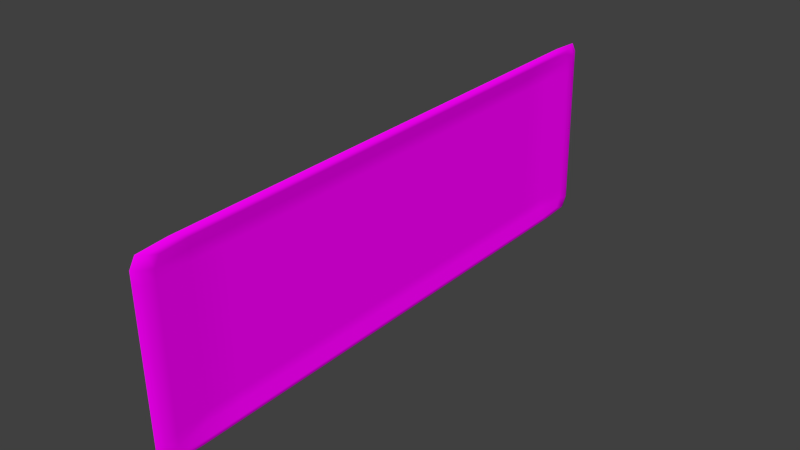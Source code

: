 # Source: Bordje.blend  (saved by Blender 2.75.0; exported with 4.5.12 LTS)
import bpy
from mathutils import Matrix  # noqa: F401  (used for matrix-valued properties, if any)

bpy.ops.wm.read_factory_settings(use_empty=True)
scene = bpy.context.scene
scene.name = 'Scene'

# ---- collections
col_collection_1 = bpy.data.collections.new('Collection 1'); scene.collection.children.link(col_collection_1)

# ---- images (referenced by path relative to the original .blend; pixels are not part of the script)
import os
ASSET_DIR = os.environ.get("B2B_ASSET_DIR", "")  # directory of the original .blend (textures are referenced by path, not embedded)
HERE = os.path.dirname(os.path.abspath(__file__))  # packed textures are extracted next to this script under _unpacked/

def load_image(name, relpath, width, height, colorspace="sRGB"):
    """Load a texture the original file referenced (path relative to the .blend, or extracted next to this script)."""
    p = next((c for c in (os.path.join(HERE, relpath), os.path.join(ASSET_DIR, relpath)) if relpath and os.path.exists(c)), "")
    if p:
        img = bpy.data.images.load(p, check_existing=True)
        img.name = name
    else:  # same state as the original file: an image datablock whose file is absent (Cycles renders it pink)
        img = bpy.data.images.new(name, width, height)
        img.source = "FILE"
        img.filepath = "//" + (relpath or name)
    img.colorspace_settings.name = colorspace
    return img
img_reactor_right_jpg = load_image('Reactor right.jpg', 'Reactor right.jpg', 1024, 1024, 'sRGB')
img_reactor_left_jpg = load_image('Reactor left.jpg', 'Reactor left.jpg', 1024, 1024, 'sRGB')

# ---- materials (node trees are filled in below, after node groups)
mat_reactorrighttexture = bpy.data.materials.new('ReactorRightTexture')
mat_reactorrighttexture.alpha_threshold = 0.0
mat_reactorrighttexture.roughness = 0.5
mat_reactorlefttexture = bpy.data.materials.new('ReactorLeftTexture')
mat_reactorlefttexture.alpha_threshold = 0.0
mat_reactorlefttexture.roughness = 0.5

# ---- material node trees
mat_reactorrighttexture.use_nodes = True; mat_reactorrighttexture.node_tree.nodes.clear()
_N = mat_reactorrighttexture.node_tree.nodes; _L = mat_reactorrighttexture.node_tree.links
n0 = _N.new('ShaderNodeOutputMaterial'); n0.name = 'Material Output'; n0.location = (300, 300)
n1 = _N.new('ShaderNodeBsdfDiffuse'); n1.name = 'Diffuse BSDF'; n1.location = (10, 300)
n2 = _N.new('ShaderNodeTexImage'); n2.name = 'Image Texture'; n2.location = (-180, 300)
n2.width = 140
n2.image = img_reactor_right_jpg
_L.new(n1.outputs[0], n0.inputs[0])
_L.new(n2.outputs[0], n1.inputs[0])
n0.is_active_output = True
mat_reactorlefttexture.use_nodes = True; mat_reactorlefttexture.node_tree.nodes.clear()
_N = mat_reactorlefttexture.node_tree.nodes; _L = mat_reactorlefttexture.node_tree.links
n0 = _N.new('ShaderNodeOutputMaterial'); n0.name = 'Material Output'; n0.location = (300, 300)
n1 = _N.new('ShaderNodeBsdfDiffuse'); n1.name = 'Diffuse BSDF'; n1.location = (10, 300)
n2 = _N.new('ShaderNodeTexImage'); n2.name = 'Image Texture'; n2.location = (-180, 300)
n2.width = 140
n2.image = img_reactor_left_jpg
_L.new(n1.outputs[0], n0.inputs[0])
_L.new(n2.outputs[0], n1.inputs[0])
n0.is_active_output = True

# ---- world
world_world = bpy.data.worlds.new('World'); scene.world = world_world
world_world.color = (0.05088, 0.05088, 0.05088)
world_world.use_sun_shadow = False
world_world.sun_shadow_jitter_overblur = 0.0
world_world.cycles.sampling_method = 'MANUAL'
world_world.cycles.sample_map_resolution = 256

# ---- meshes
me_plane = bpy.data.meshes.new('Plane')
me_plane.from_pydata([(0.0, 0.0, 0.0), (0.0, -0.125, 0.0), (0.0, -0.25, 0.0), (0.0, -0.375, 0.0), (0.0, -0.5, 0.0), (0.0, -0.625, 0.0), (0.0, -0.75, 0.0), (0.0, -0.875, 0.0), (0.125, 0.0, 0.0), (0.25, 0.0, 0.0), (0.375, 0.0, 0.0), (0.5, 0.0, 0.0), (0.625, 0.0, 0.0), (0.75, 0.0, 0.0), (0.875, 0.0, 0.0), (0.0, 0.125, 0.0), (0.0, 0.25, 0.0), (0.0, 0.375, 0.0), (0.0, 0.5, 0.0), (0.0, 0.625, 0.0), (0.0, 0.75, 0.0), (0.0, 0.875, 0.0), (-0.125, 0.0, 0.0), (-0.25, 0.0, 0.0), (-0.375, 0.0, 0.0), (-0.5, 0.0, 0.0), (-0.625, 0.0, 0.0), (-0.75, 0.0, 0.0), (-0.875, 0.0, 0.0), (-0.125, -0.125, 0.0), (-0.125, -0.25, 0.0), (-0.125, -0.375, 0.0), (-0.125, -0.5, 0.0), (-0.125, -0.625, 0.0), (-0.125, -0.75, 0.0), (-0.125, -0.875, 0.0), (-0.25, -0.125, 0.0), (-0.25, -0.25, 0.0), (-0.25, -0.375, 0.0), (-0.25, -0.5, 0.0), (-0.25, -0.625, 0.0), (-0.25, -0.75, 0.0), (-0.25, -0.875, 0.0), (-0.375, -0.125, 0.0), (-0.375, -0.25, 0.0), (-0.375, -0.375, 0.0), (-0.375, -0.5, 0.0), (-0.375, -0.625, 0.0), (-0.375, -0.75, 0.0), (-0.375, -0.875, 0.0), (-0.5, -0.125, 0.0), (-0.5, -0.25, 0.0), (-0.5, -0.375, 0.0), (-0.5, -0.5, 0.0), (-0.5, -0.625, 0.0), (-0.5, -0.75, 0.0), (-0.5, -0.875, 0.0), (-0.625, -0.125, 0.0), (-0.625, -0.25, 0.0), (-0.625, -0.375, 0.0), (-0.625, -0.5, 0.0), (-0.625, -0.625, 0.0), (-0.625, -0.75, 0.0), (-0.625, -0.875, 0.0), (-0.75, -0.125, 0.0), (-0.75, -0.25, 0.0), (-0.75, -0.375, 0.0), (-0.75, -0.5, 0.0), (-0.75, -0.625, 0.0), (-0.75, -0.75, 0.0), (-0.75, -0.875, 0.0), (-0.875, -0.125, 0.0), (-0.875, -0.25, 0.0), (-0.875, -0.375, 0.0), (-0.875, -0.5, 0.0), (-0.875, -0.625, 0.0), (-0.875, -0.75, 0.0), (-0.875, -0.875, 0.0), (0.125, -0.125, 0.0), (0.25, -0.125, 0.0), (0.375, -0.125, 0.0), (0.5, -0.125, 0.0), (0.625, -0.125, 0.0), (0.75, -0.125, 0.0), (0.875, -0.125, 0.0), (0.125, -0.25, 0.0), (0.25, -0.25, 0.0), (0.375, -0.25, 0.0), (0.5, -0.25, 0.0), (0.625, -0.25, 0.0), (0.75, -0.25, 0.0), (0.875, -0.25, 0.0), (0.125, -0.375, 0.0), (0.25, -0.375, 0.0), (0.375, -0.375, 0.0), (0.5, -0.375, 0.0), (0.625, -0.375, 0.0), (0.75, -0.375, 0.0), (0.875, -0.375, 0.0), (0.125, -0.5, 0.0), (0.25, -0.5, 0.0), (0.375, -0.5, 0.0), (0.5, -0.5, 0.0), (0.625, -0.5, 0.0), (0.75, -0.5, 0.0), (0.875, -0.5, 0.0), (0.125, -0.625, 0.0), (0.25, -0.625, 0.0), (0.375, -0.625, 0.0), (0.5, -0.625, 0.0), (0.625, -0.625, 0.0), (0.75, -0.625, 0.0), (0.875, -0.625, 0.0), (0.125, -0.75, 0.0), (0.25, -0.75, 0.0), (0.375, -0.75, 0.0), (0.5, -0.75, 0.0), (0.625, -0.75, 0.0), (0.75, -0.75, 0.0), (0.875, -0.75, 0.0), (0.125, -0.875, 0.0), (0.25, -0.875, 0.0), (0.375, -0.875, 0.0), (0.5, -0.875, 0.0), (0.625, -0.875, 0.0), (0.75, -0.875, 0.0), (0.875, -0.875, 0.0), (0.125, 0.125, 0.0), (0.125, 0.25, 0.0), (0.125, 0.375, 0.0), (0.125, 0.5, 0.0), (0.125, 0.625, 0.0), (0.125, 0.75, 0.0), (0.125, 0.875, 0.0), (0.25, 0.125, 0.0), (0.25, 0.25, 0.0), (0.25, 0.375, 0.0), (0.25, 0.5, 0.0), (0.25, 0.625, 0.0), (0.25, 0.75, 0.0), (0.25, 0.875, 0.0), (0.375, 0.125, 0.0), (0.375, 0.25, 0.0), (0.375, 0.375, 0.0), (0.375, 0.5, 0.0), (0.375, 0.625, 0.0), (0.375, 0.75, 0.0), (0.375, 0.875, 0.0), (0.5, 0.125, 0.0), (0.5, 0.25, 0.0), (0.5, 0.375, 0.0), (0.5, 0.5, 0.0), (0.5, 0.625, 0.0), (0.5, 0.75, 0.0), (0.5, 0.875, 0.0), (0.625, 0.125, 0.0), (0.625, 0.25, 0.0), (0.625, 0.375, 0.0), (0.625, 0.5, 0.0), (0.625, 0.625, 0.0), (0.625, 0.75, 0.0), (0.625, 0.875, 0.0), (0.75, 0.125, 0.0), (0.75, 0.25, 0.0), (0.75, 0.375, 0.0), (0.75, 0.5, 0.0), (0.75, 0.625, 0.0), (0.75, 0.75, 0.0), (0.75, 0.875, 0.0), (0.875, 0.125, 0.0), (0.875, 0.25, 0.0), (0.875, 0.375, 0.0), (0.875, 0.5, 0.0), (0.875, 0.625, 0.0), (0.875, 0.75, 0.0), (0.875, 0.875, 0.0), (-0.125, 0.125, 0.0), (-0.25, 0.125, 0.0), (-0.375, 0.125, 0.0), (-0.5, 0.125, 0.0), (-0.625, 0.125, 0.0), (-0.75, 0.125, 0.0), (-0.875, 0.125, 0.0), (-0.125, 0.25, 0.0), (-0.25, 0.25, 0.0), (-0.375, 0.25, 0.0), (-0.5, 0.25, 0.0), (-0.625, 0.25, 0.0), (-0.75, 0.25, 0.0), (-0.875, 0.25, 0.0), (-0.125, 0.375, 0.0), (-0.25, 0.375, 0.0), (-0.375, 0.375, 0.0), (-0.5, 0.375, 0.0), (-0.625, 0.375, 0.0), (-0.75, 0.375, 0.0), (-0.875, 0.375, 0.0), (-0.125, 0.5, 0.0), (-0.25, 0.5, 0.0), (-0.375, 0.5, 0.0), (-0.5, 0.5, 0.0), (-0.625, 0.5, 0.0), (-0.75, 0.5, 0.0), (-0.875, 0.5, 0.0), (-0.125, 0.625, 0.0), (-0.25, 0.625, 0.0), (-0.375, 0.625, 0.0), (-0.5, 0.625, 0.0), (-0.625, 0.625, 0.0), (-0.75, 0.625, 0.0), (-0.875, 0.625, 0.0), (-0.125, 0.75, 0.0), (-0.25, 0.75, 0.0), (-0.375, 0.75, 0.0), (-0.5, 0.75, 0.0), (-0.625, 0.75, 0.0), (-0.75, 0.75, 0.0), (-0.875, 0.75, 0.0), (-0.125, 0.875, 0.0), (-0.25, 0.875, 0.0), (-0.375, 0.875, 0.0), (-0.5, 0.875, 0.0), (-0.625, 0.875, 0.0), (-0.75, 0.875, 0.0), (-0.875, 0.875, 0.0), (-1.0, 0.875, 0.03639), (-1.0, 0.75, 0.03639), (-1.0, 0.625, 0.03639), (-1.0, 0.5, 0.03639), (-1.0, 0.375, 0.03639), (-1.0, 0.25, 0.03639), (-1.0, 0.125, 0.03639), (-1.0, 0.0, 0.03639), (-1.0, -0.125, 0.03639), (-1.0, -0.25, 0.03639), (-1.0, -0.375, 0.03639), (-1.0, -0.5, 0.03639), (-1.0, -0.625, 0.03639), (-1.0, -0.75, 0.03639), (-1.0, -0.875, 0.03639), (-0.875, -1.0, 0.03639), (-0.75, -1.0, 0.03639), (-0.625, -1.0, 0.03639), (-0.5, -1.0, 0.03639), (-0.375, -1.0, 0.03639), (-0.25, -1.0, 0.03639), (-0.125, -1.0, 0.03639), (-1.591e-09, -1.0, 0.03639), (0.125, -1.0, 0.03639), (0.25, -1.0, 0.03639), (0.375, -1.0, 0.03639), (0.5, -1.0, 0.03639), (0.625, -1.0, 0.03639), (0.75, -1.0, 0.03639), (0.875, -1.0, 0.03639), (1.0, -0.875, 0.03639), (1.0, -0.75, 0.03639), (1.0, -0.625, 0.03639), (1.0, -0.5, 0.03639), (1.0, -0.375, 0.03639), (1.0, -0.25, 0.03639), (1.0, -0.125, 0.03639), (1.0, 0.0, 0.03639), (1.0, 0.125, 0.03639), (1.0, 0.25, 0.03639), (1.0, 0.375, 0.03639), (1.0, 0.5, 0.03639), (1.0, 0.625, 0.03639), (1.0, 0.75, 0.03639), (1.0, 0.875, 0.03639), (0.875, 1.0, 0.03639), (0.75, 1.0, 0.03639), (0.625, 1.0, 0.03639), (0.5, 1.0, 0.03639), (0.375, 1.0, 0.03639), (0.25, 1.0, 0.03639), (0.125, 1.0, 0.03639), (-1.591e-09, 1.0, 0.03639), (-0.125, 1.0, 0.03639), (-0.25, 1.0, 0.03639), (-0.375, 1.0, 0.03639), (-0.5, 1.0, 0.03639), (-0.625, 1.0, 0.03639), (-0.75, 1.0, 0.03639), (-0.875, 1.0, 0.03639), (-0.9797, -0.9797, 0.03639), (0.9797, -0.9797, 0.03639), (-0.9797, 0.9797, 0.03639), (0.9797, 0.9797, 0.03639), (-1.041, 0.9108, 0.03639), (-1.041, 0.7807, 0.03639), (-1.041, 0.6505, 0.03639), (-1.041, 0.5204, 0.03639), (-1.041, 0.3903, 0.03639), (-1.041, 0.2602, 0.03639), (-1.041, 0.1301, 0.03639), (-1.041, 0.0, 0.03639), (-1.041, -0.1301, 0.03639), (-1.041, -0.2602, 0.03639), (-1.041, -0.3903, 0.03639), (-1.041, -0.5204, 0.03639), (-1.041, -0.6505, 0.03639), (-1.041, -0.7807, 0.03639), (-1.041, -0.9108, 0.03639), (-0.9108, -1.041, 0.03639), (-0.7807, -1.041, 0.03639), (-0.6505, -1.041, 0.03639), (-0.5204, -1.041, 0.03639), (-0.3903, -1.041, 0.03639), (-0.2602, -1.041, 0.03639), (-0.1301, -1.041, 0.03639), (-1.656e-09, -1.041, 0.03639), (0.1301, -1.041, 0.03639), (0.2602, -1.041, 0.03639), (0.3903, -1.041, 0.03639), (0.5204, -1.041, 0.03639), (0.6505, -1.041, 0.03639), (0.7807, -1.041, 0.03639), (0.9108, -1.041, 0.03639), (1.041, -0.9108, 0.03639), (1.041, -0.7807, 0.03639), (1.041, -0.6505, 0.03639), (1.041, -0.5204, 0.03639), (1.041, -0.3903, 0.03639), (1.041, -0.2602, 0.03639), (1.041, -0.1301, 0.03639), (1.041, 0.0, 0.03639), (1.041, 0.1301, 0.03639), (1.041, 0.2602, 0.03639), (1.041, 0.3903, 0.03639), (1.041, 0.5204, 0.03639), (1.041, 0.6505, 0.03639), (1.041, 0.7807, 0.03639), (1.041, 0.9108, 0.03639), (0.9108, 1.041, 0.03639), (0.7807, 1.041, 0.03639), (0.6505, 1.041, 0.03639), (0.5204, 1.041, 0.03639), (0.3903, 1.041, 0.03639), (0.2602, 1.041, 0.03639), (0.1301, 1.041, 0.03639), (-1.656e-09, 1.041, 0.03639), (-0.1301, 1.041, 0.03639), (-0.2602, 1.041, 0.03639), (-0.3903, 1.041, 0.03639), (-0.5204, 1.041, 0.03639), (-0.6505, 1.041, 0.03639), (-0.7807, 1.041, 0.03639), (-0.9108, 1.041, 0.03639), (-1.02, -1.02, 0.03639), (1.02, -1.02, 0.03639), (-1.02, 1.02, 0.03639), (1.02, 1.02, 0.03639), (-1.07, 0.9364, -0.001152), (-1.07, 0.8027, -0.001152), (-1.07, 0.6689, -0.001152), (-1.07, 0.5351, -0.001152), (-1.07, 0.4013, -0.001152), (-1.07, 0.2676, -0.001152), (-1.07, 0.1338, -0.001152), (-1.07, 1.05e-10, -0.001152), (-1.07, -0.1338, -0.001152), (-1.07, -0.2676, -0.001152), (-1.07, -0.4013, -0.001152), (-1.07, -0.5351, -0.001152), (-1.07, -0.6689, -0.001152), (-1.07, -0.8027, -0.001152), (-1.07, -0.9364, -0.001152), (-0.9364, -1.07, -0.001152), (-0.8027, -1.07, -0.001152), (-0.6689, -1.07, -0.001152), (-0.5351, -1.07, -0.001152), (-0.4013, -1.07, -0.001152), (-0.2676, -1.07, -0.001152), (-0.1338, -1.07, -0.001152), (-6.389e-10, -1.07, -0.001152), (0.1338, -1.07, -0.001152), (0.2676, -1.07, -0.001152), (0.4013, -1.07, -0.001152), (0.5351, -1.07, -0.001152), (0.6689, -1.07, -0.001152), (0.8027, -1.07, -0.001152), (0.9364, -1.07, -0.001152), (1.07, -0.9364, -0.001152), (1.07, -0.8027, -0.001152), (1.07, -0.6689, -0.001152), (1.07, -0.5351, -0.001152), (1.07, -0.4013, -0.001152), (1.07, -0.2676, -0.001152), (1.07, -0.1338, -0.001152), (1.07, 1.05e-10, -0.001152), (1.07, 0.1338, -0.001152), (1.07, 0.2676, -0.001152), (1.07, 0.4013, -0.001152), (1.07, 0.5351, -0.001152), (1.07, 0.6689, -0.001152), (1.07, 0.8027, -0.001152), (1.07, 0.9364, -0.001152), (0.9364, 1.07, -0.001152), (0.8027, 1.07, -0.001152), (0.6689, 1.07, -0.001152), (0.5351, 1.07, -0.001152), (0.4013, 1.07, -0.001152), (0.2676, 1.07, -0.001152), (0.1338, 1.07, -0.001152), (-6.389e-10, 1.07, -0.001152), (-0.1338, 1.07, -0.001152), (-0.2676, 1.07, -0.001152), (-0.4013, 1.07, -0.001152), (-0.5351, 1.07, -0.001152), (-0.6689, 1.07, -0.001152), (-0.8027, 1.07, -0.001152), (-0.9364, 1.07, -0.001152), (-1.048, -1.048, -0.001152), (1.048, -1.048, -0.001152), (-1.048, 1.048, -0.001152), (1.048, 1.048, -0.001152)], [], [(0, 22, 29, 1), (1, 29, 30, 2), (2, 30, 31, 3), (3, 31, 32, 4), (4, 32, 33, 5), (5, 33, 34, 6), (6, 34, 35, 7), (7, 35, 246, 247), (22, 23, 36, 29), (29, 36, 37, 30), (30, 37, 38, 31), (31, 38, 39, 32), (32, 39, 40, 33), (33, 40, 41, 34), (34, 41, 42, 35), (35, 42, 245, 246), (23, 24, 43, 36), (36, 43, 44, 37), (37, 44, 45, 38), (38, 45, 46, 39), (39, 46, 47, 40), (40, 47, 48, 41), (41, 48, 49, 42), (42, 49, 244, 245), (24, 25, 50, 43), (43, 50, 51, 44), (44, 51, 52, 45), (45, 52, 53, 46), (46, 53, 54, 47), (47, 54, 55, 48), (48, 55, 56, 49), (49, 56, 243, 244), (25, 26, 57, 50), (50, 57, 58, 51), (51, 58, 59, 52), (52, 59, 60, 53), (53, 60, 61, 54), (54, 61, 62, 55), (55, 62, 63, 56), (56, 63, 242, 243), (26, 27, 64, 57), (57, 64, 65, 58), (58, 65, 66, 59), (59, 66, 67, 60), (60, 67, 68, 61), (61, 68, 69, 62), (62, 69, 70, 63), (63, 70, 241, 242), (27, 28, 71, 64), (64, 71, 72, 65), (65, 72, 73, 66), (66, 73, 74, 67), (67, 74, 75, 68), (68, 75, 76, 69), (69, 76, 77, 70), (70, 77, 240, 241), (28, 232, 233, 71), (71, 233, 234, 72), (72, 234, 235, 73), (73, 235, 236, 74), (74, 236, 237, 75), (75, 237, 238, 76), (76, 238, 239, 77), (77, 239, 285, 240), (0, 1, 78, 8), (8, 78, 79, 9), (9, 79, 80, 10), (10, 80, 81, 11), (11, 81, 82, 12), (12, 82, 83, 13), (13, 83, 84, 14), (14, 84, 261, 262), (1, 2, 85, 78), (78, 85, 86, 79), (79, 86, 87, 80), (80, 87, 88, 81), (81, 88, 89, 82), (82, 89, 90, 83), (83, 90, 91, 84), (84, 91, 260, 261), (2, 3, 92, 85), (85, 92, 93, 86), (86, 93, 94, 87), (87, 94, 95, 88), (88, 95, 96, 89), (89, 96, 97, 90), (90, 97, 98, 91), (91, 98, 259, 260), (3, 4, 99, 92), (92, 99, 100, 93), (93, 100, 101, 94), (94, 101, 102, 95), (95, 102, 103, 96), (96, 103, 104, 97), (97, 104, 105, 98), (98, 105, 258, 259), (4, 5, 106, 99), (99, 106, 107, 100), (100, 107, 108, 101), (101, 108, 109, 102), (102, 109, 110, 103), (103, 110, 111, 104), (104, 111, 112, 105), (105, 112, 257, 258), (5, 6, 113, 106), (106, 113, 114, 107), (107, 114, 115, 108), (108, 115, 116, 109), (109, 116, 117, 110), (110, 117, 118, 111), (111, 118, 119, 112), (112, 119, 256, 257), (6, 7, 120, 113), (113, 120, 121, 114), (114, 121, 122, 115), (115, 122, 123, 116), (116, 123, 124, 117), (117, 124, 125, 118), (118, 125, 126, 119), (119, 126, 255, 256), (7, 247, 248, 120), (120, 248, 249, 121), (121, 249, 250, 122), (122, 250, 251, 123), (123, 251, 252, 124), (124, 252, 253, 125), (125, 253, 254, 126), (126, 254, 286, 255), (0, 8, 127, 15), (15, 127, 128, 16), (16, 128, 129, 17), (17, 129, 130, 18), (18, 130, 131, 19), (19, 131, 132, 20), (20, 132, 133, 21), (21, 133, 276, 277), (8, 9, 134, 127), (127, 134, 135, 128), (128, 135, 136, 129), (129, 136, 137, 130), (130, 137, 138, 131), (131, 138, 139, 132), (132, 139, 140, 133), (133, 140, 275, 276), (9, 10, 141, 134), (134, 141, 142, 135), (135, 142, 143, 136), (136, 143, 144, 137), (137, 144, 145, 138), (138, 145, 146, 139), (139, 146, 147, 140), (140, 147, 274, 275), (10, 11, 148, 141), (141, 148, 149, 142), (142, 149, 150, 143), (143, 150, 151, 144), (144, 151, 152, 145), (145, 152, 153, 146), (146, 153, 154, 147), (147, 154, 273, 274), (11, 12, 155, 148), (148, 155, 156, 149), (149, 156, 157, 150), (150, 157, 158, 151), (151, 158, 159, 152), (152, 159, 160, 153), (153, 160, 161, 154), (154, 161, 272, 273), (12, 13, 162, 155), (155, 162, 163, 156), (156, 163, 164, 157), (157, 164, 165, 158), (158, 165, 166, 159), (159, 166, 167, 160), (160, 167, 168, 161), (161, 168, 271, 272), (13, 14, 169, 162), (162, 169, 170, 163), (163, 170, 171, 164), (164, 171, 172, 165), (165, 172, 173, 166), (166, 173, 174, 167), (167, 174, 175, 168), (168, 175, 270, 271), (14, 262, 263, 169), (169, 263, 264, 170), (170, 264, 265, 171), (171, 265, 266, 172), (172, 266, 267, 173), (173, 267, 268, 174), (174, 268, 269, 175), (175, 269, 288, 270), (0, 15, 176, 22), (22, 176, 177, 23), (23, 177, 178, 24), (24, 178, 179, 25), (25, 179, 180, 26), (26, 180, 181, 27), (27, 181, 182, 28), (28, 182, 231, 232), (15, 16, 183, 176), (176, 183, 184, 177), (177, 184, 185, 178), (178, 185, 186, 179), (179, 186, 187, 180), (180, 187, 188, 181), (181, 188, 189, 182), (182, 189, 230, 231), (16, 17, 190, 183), (183, 190, 191, 184), (184, 191, 192, 185), (185, 192, 193, 186), (186, 193, 194, 187), (187, 194, 195, 188), (188, 195, 196, 189), (189, 196, 229, 230), (17, 18, 197, 190), (190, 197, 198, 191), (191, 198, 199, 192), (192, 199, 200, 193), (193, 200, 201, 194), (194, 201, 202, 195), (195, 202, 203, 196), (196, 203, 228, 229), (18, 19, 204, 197), (197, 204, 205, 198), (198, 205, 206, 199), (199, 206, 207, 200), (200, 207, 208, 201), (201, 208, 209, 202), (202, 209, 210, 203), (203, 210, 227, 228), (19, 20, 211, 204), (204, 211, 212, 205), (205, 212, 213, 206), (206, 213, 214, 207), (207, 214, 215, 208), (208, 215, 216, 209), (209, 216, 217, 210), (210, 217, 226, 227), (20, 21, 218, 211), (211, 218, 219, 212), (212, 219, 220, 213), (213, 220, 221, 214), (214, 221, 222, 215), (215, 222, 223, 216), (216, 223, 224, 217), (217, 224, 225, 226), (21, 277, 278, 218), (218, 278, 279, 219), (219, 279, 280, 220), (220, 280, 281, 221), (221, 281, 282, 222), (222, 282, 283, 223), (223, 283, 284, 224), (224, 284, 287, 225), (263, 262, 326, 327), (239, 238, 302, 303), (264, 263, 327, 328), (285, 239, 303, 349), (265, 264, 328, 329), (240, 285, 349, 304), (266, 265, 329, 330), (241, 240, 304, 305), (267, 266, 330, 331), (242, 241, 305, 306), (268, 267, 331, 332), (243, 242, 306, 307), (269, 268, 332, 333), (244, 243, 307, 308), (288, 269, 333, 352), (245, 244, 308, 309), (270, 288, 352, 334), (246, 245, 309, 310), (271, 270, 334, 335), (247, 246, 310, 311), (272, 271, 335, 336), (248, 247, 311, 312), (273, 272, 336, 337), (249, 248, 312, 313), (274, 273, 337, 338), (250, 249, 313, 314), (225, 287, 351, 289), (275, 274, 338, 339), (251, 250, 314, 315), (226, 225, 289, 290), (276, 275, 339, 340), (252, 251, 315, 316), (227, 226, 290, 291), (277, 276, 340, 341), (253, 252, 316, 317), (228, 227, 291, 292), (278, 277, 341, 342), (254, 253, 317, 318), (229, 228, 292, 293), (279, 278, 342, 343), (286, 254, 318, 350), (230, 229, 293, 294), (280, 279, 343, 344), (255, 286, 350, 319), (231, 230, 294, 295), (281, 280, 344, 345), (256, 255, 319, 320), (232, 231, 295, 296), (282, 281, 345, 346), (257, 256, 320, 321), (233, 232, 296, 297), (283, 282, 346, 347), (258, 257, 321, 322), (234, 233, 297, 298), (284, 283, 347, 348), (259, 258, 322, 323), (235, 234, 298, 299), (287, 284, 348, 351), (260, 259, 323, 324), (236, 235, 299, 300), (261, 260, 324, 325), (237, 236, 300, 301), (262, 261, 325, 326), (238, 237, 301, 302), (316, 315, 379, 380), (291, 290, 354, 355), (341, 340, 404, 405), (317, 316, 380, 381), (292, 291, 355, 356), (342, 341, 405, 406), (318, 317, 381, 382), (293, 292, 356, 357), (343, 342, 406, 407), (350, 318, 382, 414), (294, 293, 357, 358), (344, 343, 407, 408), (319, 350, 414, 383), (295, 294, 358, 359), (345, 344, 408, 409), (320, 319, 383, 384), (296, 295, 359, 360), (346, 345, 409, 410), (321, 320, 384, 385), (297, 296, 360, 361), (347, 346, 410, 411), (322, 321, 385, 386), (298, 297, 361, 362), (348, 347, 411, 412), (323, 322, 386, 387), (299, 298, 362, 363), (351, 348, 412, 415), (324, 323, 387, 388), (300, 299, 363, 364), (325, 324, 388, 389), (301, 300, 364, 365), (326, 325, 389, 390), (302, 301, 365, 366), (327, 326, 390, 391), (303, 302, 366, 367), (328, 327, 391, 392), (349, 303, 367, 413), (329, 328, 392, 393), (304, 349, 413, 368), (330, 329, 393, 394), (305, 304, 368, 369), (331, 330, 394, 395), (306, 305, 369, 370), (332, 331, 395, 396), (307, 306, 370, 371), (333, 332, 396, 397), (308, 307, 371, 372), (352, 333, 397, 416), (309, 308, 372, 373), (334, 352, 416, 398), (310, 309, 373, 374), (335, 334, 398, 399), (311, 310, 374, 375), (336, 335, 399, 400), (312, 311, 375, 376), (337, 336, 400, 401), (313, 312, 376, 377), (338, 337, 401, 402), (314, 313, 377, 378), (289, 351, 415, 353), (339, 338, 402, 403), (315, 314, 378, 379), (290, 289, 353, 354), (340, 339, 403, 404)])
me_plane.polygons.foreach_set('use_smooth', [True] * 384)
_uv = me_plane.uv_layers.new(name='UVMap')
_uv.uv.foreach_set('vector', [0.4996, 0.5, 0.4996, 0.5584, 0.4418, 0.5584, 0.4418, 0.5, 0.4418, 0.5, 0.4418, 0.5584, 0.3839, 0.5584, 0.3839, 0.5, 0.3839, 0.5, 0.3839, 0.5584, 0.326, 0.5584, 0.326, 0.5, 0.326, 0.5, 0.326, 0.5584, 0.2681, 0.5584, 0.2681, 0.5, 0.2681, 0.5, 0.2681, 0.5584, 0.2102, 0.5584, 0.2102, 0.5, 0.2102, 0.5, 0.2102, 0.5584, 0.1523, 0.5584, 0.1523, 0.5, 0.1523, 0.5, 0.1523, 0.5584, 0.09446, 0.5584, 0.09446, 0.5, 0.09446, 0.5, 0.09446, 0.5584, 0.0365, 0.5584, 0.0365, 0.5, 0.4996, 0.5584, 0.4996, 0.6168, 0.4418, 0.6168, 0.4418, 0.5584, 0.4418, 0.5584, 0.4418, 0.6168, 0.3839, 0.6168, 0.3839, 0.5584, 0.3839, 0.5584, 0.3839, 0.6168, 0.326, 0.6168, 0.326, 0.5584, 0.326, 0.5584, 0.326, 0.6168, 0.2681, 0.6168, 0.2681, 0.5584, 0.2681, 0.5584, 0.2681, 0.6168, 0.2102, 0.6168, 0.2102, 0.5584, 0.2102, 0.5584, 0.2102, 0.6168, 0.1523, 0.6168, 0.1523, 0.5584, 0.1523, 0.5584, 0.1523, 0.6168, 0.09446, 0.6168, 0.09446, 0.5584, 0.09446, 0.5584, 0.09446, 0.6168, 0.0365, 0.6168, 0.0365, 0.5584, 0.4996, 0.6168, 0.4996, 0.6752, 0.4418, 0.6752, 0.4418, 0.6168, 0.4418, 0.6168, 0.4418, 0.6752, 0.3839, 0.6752, 0.3839, 0.6168, 0.3839, 0.6168, 0.3839, 0.6752, 0.326, 0.6752, 0.326, 0.6168, 0.326, 0.6168, 0.326, 0.6752, 0.2681, 0.6752, 0.2681, 0.6168, 0.2681, 0.6168, 0.2681, 0.6752, 0.2102, 0.6752, 0.2102, 0.6168, 0.2102, 0.6168, 0.2102, 0.6752, 0.1523, 0.6752, 0.1523, 0.6168, 0.1523, 0.6168, 0.1523, 0.6752, 0.09446, 0.6752, 0.09446, 0.6168, 0.09446, 0.6168, 0.09446, 0.6752, 0.0365, 0.6752, 0.0365, 0.6168, 0.4996, 0.6752, 0.4996, 0.7336, 0.4418, 0.7336, 0.4418, 0.6752, 0.4418, 0.6752, 0.4418, 0.7336, 0.3839, 0.7336, 0.3839, 0.6752, 0.3839, 0.6752, 0.3839, 0.7336, 0.326, 0.7336, 0.326, 0.6752, 0.326, 0.6752, 0.326, 0.7336, 0.2681, 0.7336, 0.2681, 0.6752, 0.2681, 0.6752, 0.2681, 0.7336, 0.2102, 0.7336, 0.2102, 0.6752, 0.2102, 0.6752, 0.2102, 0.7336, 0.1523, 0.7336, 0.1523, 0.6752, 0.1523, 0.6752, 0.1523, 0.7336, 0.09446, 0.7336, 0.09446, 0.6752, 0.09446, 0.6752, 0.09446, 0.7336, 0.0365, 0.7336, 0.0365, 0.6752, 0.4996, 0.7336, 0.4996, 0.792, 0.4418, 0.792, 0.4418, 0.7336, 0.4418, 0.7336, 0.4418, 0.792, 0.3839, 0.792, 0.3839, 0.7336, 0.3839, 0.7336, 0.3839, 0.792, 0.326, 0.792, 0.326, 0.7336, 0.326, 0.7336, 0.326, 0.792, 0.2681, 0.792, 0.2681, 0.7336, 0.2681, 0.7336, 0.2681, 0.792, 0.2102, 0.792, 0.2102, 0.7336, 0.2102, 0.7336, 0.2102, 0.792, 0.1523, 0.792, 0.1523, 0.7336, 0.1523, 0.7336, 0.1523, 0.792, 0.09446, 0.792, 0.09446, 0.7336, 0.09446, 0.7336, 0.09446, 0.792, 0.0365, 0.792, 0.0365, 0.7336, 0.4996, 0.792, 0.4996, 0.8504, 0.4418, 0.8504, 0.4418, 0.792, 0.4418, 0.792, 0.4418, 0.8504, 0.3839, 0.8504, 0.3839, 0.792, 0.3839, 0.792, 0.3839, 0.8504, 0.326, 0.8504, 0.326, 0.792, 0.326, 0.792, 0.326, 0.8504, 0.2681, 0.8504, 0.2681, 0.792, 0.2681, 0.792, 0.2681, 0.8504, 0.2102, 0.8504, 0.2102, 0.792, 0.2102, 0.792, 0.2102, 0.8504, 0.1523, 0.8504, 0.1523, 0.792, 0.1523, 0.792, 0.1523, 0.8504, 0.09446, 0.8504, 0.09446, 0.792, 0.09446, 0.792, 0.09446, 0.8504, 0.0365, 0.8504, 0.0365, 0.792, 0.4996, 0.8504, 0.4996, 0.9088, 0.4418, 0.9088, 0.4418, 0.8504, 0.4418, 0.8504, 0.4418, 0.9088, 0.3839, 0.9088, 0.3839, 0.8504, 0.3839, 0.8504, 0.3839, 0.9088, 0.326, 0.9088, 0.326, 0.8504, 0.326, 0.8504, 0.326, 0.9088, 0.2681, 0.9088, 0.2681, 0.8504, 0.2681, 0.8504, 0.2681, 0.9088, 0.2102, 0.9088, 0.2102, 0.8504, 0.2102, 0.8504, 0.2102, 0.9088, 0.1523, 0.9088, 0.1523, 0.8504, 0.1523, 0.8504, 0.1523, 0.9088, 0.09446, 0.9088, 0.09446, 0.8504, 0.09446, 0.8504, 0.09446, 0.9088, 0.0365, 0.9088, 0.0365, 0.8504, 0.4996, 0.9088, 0.4996, 0.9672, 0.4417, 0.9672, 0.4418, 0.9088, 0.4418, 0.9088, 0.4417, 0.9672, 0.3838, 0.9672, 0.3839, 0.9088, 0.3839, 0.9088, 0.3838, 0.9672, 0.3259, 0.9672, 0.326, 0.9088, 0.326, 0.9088, 0.3259, 0.9672, 0.268, 0.9672, 0.2681, 0.9088, 0.2681, 0.9088, 0.268, 0.9672, 0.2101, 0.9672, 0.2102, 0.9088, 0.2102, 0.9088, 0.2101, 0.9672, 0.1523, 0.9672, 0.1523, 0.9088, 0.1523, 0.9088, 0.1523, 0.9672, 0.09438, 0.9672, 0.09446, 0.9088, 0.09446, 0.9088, 0.09438, 0.9672, 0.04589, 0.9577, 0.0365, 0.9088, 0.4996, 0.5, 0.4418, 0.5, 0.4418, 0.4416, 0.4996, 0.4416, 0.4996, 0.4416, 0.4418, 0.4416, 0.4418, 0.3832, 0.4996, 0.3832, 0.4996, 0.3832, 0.4418, 0.3832, 0.4418, 0.3248, 0.4996, 0.3248, 0.4996, 0.3248, 0.4418, 0.3248, 0.4418, 0.2664, 0.4996, 0.2664, 0.4996, 0.2664, 0.4418, 0.2664, 0.4418, 0.208, 0.4996, 0.208, 0.4996, 0.208, 0.4418, 0.208, 0.4418, 0.1496, 0.4996, 0.1496, 0.4996, 0.1496, 0.4418, 0.1496, 0.4418, 0.0912, 0.4996, 0.0912, 0.4996, 0.0912, 0.4418, 0.0912, 0.4417, 0.0328, 0.4996, 0.0328, 0.4418, 0.5, 0.3839, 0.5, 0.3839, 0.4416, 0.4418, 0.4416, 0.4418, 0.4416, 0.3839, 0.4416, 0.3839, 0.3832, 0.4418, 0.3832, 0.4418, 0.3832, 0.3839, 0.3832, 0.3839, 0.3248, 0.4418, 0.3248, 0.4418, 0.3248, 0.3839, 0.3248, 0.3839, 0.2664, 0.4418, 0.2664, 0.4418, 0.2664, 0.3839, 0.2664, 0.3839, 0.208, 0.4418, 0.208, 0.4418, 0.208, 0.3839, 0.208, 0.3839, 0.1496, 0.4418, 0.1496, 0.4418, 0.1496, 0.3839, 0.1496, 0.3839, 0.0912, 0.4418, 0.0912, 0.4418, 0.0912, 0.3839, 0.0912, 0.3838, 0.0328, 0.4417, 0.0328, 0.3839, 0.5, 0.326, 0.5, 0.326, 0.4416, 0.3839, 0.4416, 0.3839, 0.4416, 0.326, 0.4416, 0.326, 0.3832, 0.3839, 0.3832, 0.3839, 0.3832, 0.326, 0.3832, 0.326, 0.3248, 0.3839, 0.3248, 0.3839, 0.3248, 0.326, 0.3248, 0.326, 0.2664, 0.3839, 0.2664, 0.3839, 0.2664, 0.326, 0.2664, 0.326, 0.208, 0.3839, 0.208, 0.3839, 0.208, 0.326, 0.208, 0.326, 0.1496, 0.3839, 0.1496, 0.3839, 0.1496, 0.326, 0.1496, 0.326, 0.0912, 0.3839, 0.0912, 0.3839, 0.0912, 0.326, 0.0912, 0.3259, 0.0328, 0.3838, 0.0328, 0.326, 0.5, 0.2681, 0.5, 0.2681, 0.4416, 0.326, 0.4416, 0.326, 0.4416, 0.2681, 0.4416, 0.2681, 0.3832, 0.326, 0.3832, 0.326, 0.3832, 0.2681, 0.3832, 0.2681, 0.3248, 0.326, 0.3248, 0.326, 0.3248, 0.2681, 0.3248, 0.2681, 0.2664, 0.326, 0.2664, 0.326, 0.2664, 0.2681, 0.2664, 0.2681, 0.208, 0.326, 0.208, 0.326, 0.208, 0.2681, 0.208, 0.2681, 0.1496, 0.326, 0.1496, 0.326, 0.1496, 0.2681, 0.1496, 0.2681, 0.0912, 0.326, 0.0912, 0.326, 0.0912, 0.2681, 0.0912, 0.268, 0.0328, 0.3259, 0.0328, 0.2681, 0.5, 0.2102, 0.5, 0.2102, 0.4416, 0.2681, 0.4416, 0.2681, 0.4416, 0.2102, 0.4416, 0.2102, 0.3832, 0.2681, 0.3832, 0.2681, 0.3832, 0.2102, 0.3832, 0.2102, 0.3248, 0.2681, 0.3248, 0.2681, 0.3248, 0.2102, 0.3248, 0.2102, 0.2664, 0.2681, 0.2664, 0.2681, 0.2664, 0.2102, 0.2664, 0.2102, 0.208, 0.2681, 0.208, 0.2681, 0.208, 0.2102, 0.208, 0.2102, 0.1496, 0.2681, 0.1496, 0.2681, 0.1496, 0.2102, 0.1496, 0.2102, 0.0912, 0.2681, 0.0912, 0.2681, 0.0912, 0.2102, 0.0912, 0.2101, 0.0328, 0.268, 0.0328, 0.2102, 0.5, 0.1523, 0.5, 0.1523, 0.4416, 0.2102, 0.4416, 0.2102, 0.4416, 0.1523, 0.4416, 0.1523, 0.3832, 0.2102, 0.3832, 0.2102, 0.3832, 0.1523, 0.3832, 0.1523, 0.3248, 0.2102, 0.3248, 0.2102, 0.3248, 0.1523, 0.3248, 0.1523, 0.2664, 0.2102, 0.2664, 0.2102, 0.2664, 0.1523, 0.2664, 0.1523, 0.208, 0.2102, 0.208, 0.2102, 0.208, 0.1523, 0.208, 0.1523, 0.1496, 0.2102, 0.1496, 0.2102, 0.1496, 0.1523, 0.1496, 0.1523, 0.0912, 0.2102, 0.0912, 0.2102, 0.0912, 0.1523, 0.0912, 0.1523, 0.0328, 0.2101, 0.0328, 0.1523, 0.5, 0.09446, 0.5, 0.09446, 0.4416, 0.1523, 0.4416, 0.1523, 0.4416, 0.09446, 0.4416, 0.09446, 0.3832, 0.1523, 0.3832, 0.1523, 0.3832, 0.09446, 0.3832, 0.09446, 0.3248, 0.1523, 0.3248, 0.1523, 0.3248, 0.09446, 0.3248, 0.09446, 0.2664, 0.1523, 0.2664, 0.1523, 0.2664, 0.09446, 0.2664, 0.09446, 0.208, 0.1523, 0.208, 0.1523, 0.208, 0.09446, 0.208, 0.09446, 0.1496, 0.1523, 0.1496, 0.1523, 0.1496, 0.09446, 0.1496, 0.09446, 0.0912, 0.1523, 0.0912, 0.1523, 0.0912, 0.09446, 0.0912, 0.09438, 0.0328, 0.1523, 0.0328, 0.09446, 0.5, 0.0365, 0.5, 0.0365, 0.4416, 0.09446, 0.4416, 0.09446, 0.4416, 0.0365, 0.4416, 0.0365, 0.3832, 0.09446, 0.3832, 0.09446, 0.3832, 0.0365, 0.3832, 0.0365, 0.3248, 0.09446, 0.3248, 0.09446, 0.3248, 0.0365, 0.3248, 0.0365, 0.2664, 0.09446, 0.2664, 0.09446, 0.2664, 0.0365, 0.2664, 0.0365, 0.208, 0.09446, 0.208, 0.09446, 0.208, 0.0365, 0.208, 0.0365, 0.1496, 0.09446, 0.1496, 0.09446, 0.1496, 0.0365, 0.1496, 0.0365, 0.0912, 0.09446, 0.0912, 0.09446, 0.0912, 0.0365, 0.0912, 0.04589, 0.04228, 0.09438, 0.0328, 0.4996, 0.5, 0.4996, 0.4416, 0.5575, 0.4416, 0.5575, 0.5, 0.5575, 0.5, 0.5575, 0.4416, 0.6154, 0.4416, 0.6154, 0.5, 0.6154, 0.5, 0.6154, 0.4416, 0.6733, 0.4416, 0.6733, 0.5, 0.6733, 0.5, 0.6733, 0.4416, 0.7312, 0.4416, 0.7312, 0.5, 0.7312, 0.5, 0.7312, 0.4416, 0.7891, 0.4416, 0.7891, 0.5, 0.7891, 0.5, 0.7891, 0.4416, 0.8469, 0.4416, 0.8469, 0.5, 0.8469, 0.5, 0.8469, 0.4416, 0.9048, 0.4416, 0.9048, 0.5, 0.9048, 0.5, 0.9048, 0.4416, 0.9626, 0.4416, 0.9626, 0.5, 0.4996, 0.4416, 0.4996, 0.3832, 0.5575, 0.3832, 0.5575, 0.4416, 0.5575, 0.4416, 0.5575, 0.3832, 0.6154, 0.3832, 0.6154, 0.4416, 0.6154, 0.4416, 0.6154, 0.3832, 0.6733, 0.3832, 0.6733, 0.4416, 0.6733, 0.4416, 0.6733, 0.3832, 0.7312, 0.3832, 0.7312, 0.4416, 0.7312, 0.4416, 0.7312, 0.3832, 0.7891, 0.3832, 0.7891, 0.4416, 0.7891, 0.4416, 0.7891, 0.3832, 0.8469, 0.3832, 0.8469, 0.4416, 0.8469, 0.4416, 0.8469, 0.3832, 0.9048, 0.3832, 0.9048, 0.4416, 0.9048, 0.4416, 0.9048, 0.3832, 0.9626, 0.3832, 0.9626, 0.4416, 0.4996, 0.3832, 0.4996, 0.3248, 0.5575, 0.3248, 0.5575, 0.3832, 0.5575, 0.3832, 0.5575, 0.3248, 0.6154, 0.3248, 0.6154, 0.3832, 0.6154, 0.3832, 0.6154, 0.3248, 0.6733, 0.3248, 0.6733, 0.3832, 0.6733, 0.3832, 0.6733, 0.3248, 0.7312, 0.3248, 0.7312, 0.3832, 0.7312, 0.3832, 0.7312, 0.3248, 0.7891, 0.3248, 0.7891, 0.3832, 0.7891, 0.3832, 0.7891, 0.3248, 0.8469, 0.3248, 0.8469, 0.3832, 0.8469, 0.3832, 0.8469, 0.3248, 0.9048, 0.3248, 0.9048, 0.3832, 0.9048, 0.3832, 0.9048, 0.3248, 0.9626, 0.3248, 0.9626, 0.3832, 0.4996, 0.3248, 0.4996, 0.2664, 0.5575, 0.2664, 0.5575, 0.3248, 0.5575, 0.3248, 0.5575, 0.2664, 0.6154, 0.2664, 0.6154, 0.3248, 0.6154, 0.3248, 0.6154, 0.2664, 0.6733, 0.2664, 0.6733, 0.3248, 0.6733, 0.3248, 0.6733, 0.2664, 0.7312, 0.2664, 0.7312, 0.3248, 0.7312, 0.3248, 0.7312, 0.2664, 0.7891, 0.2664, 0.7891, 0.3248, 0.7891, 0.3248, 0.7891, 0.2664, 0.8469, 0.2664, 0.8469, 0.3248, 0.8469, 0.3248, 0.8469, 0.2664, 0.9048, 0.2664, 0.9048, 0.3248, 0.9048, 0.3248, 0.9048, 0.2664, 0.9626, 0.2664, 0.9626, 0.3248, 0.4996, 0.2664, 0.4996, 0.208, 0.5575, 0.208, 0.5575, 0.2664, 0.5575, 0.2664, 0.5575, 0.208, 0.6154, 0.208, 0.6154, 0.2664, 0.6154, 0.2664, 0.6154, 0.208, 0.6733, 0.208, 0.6733, 0.2664, 0.6733, 0.2664, 0.6733, 0.208, 0.7312, 0.208, 0.7312, 0.2664, 0.7312, 0.2664, 0.7312, 0.208, 0.7891, 0.208, 0.7891, 0.2664, 0.7891, 0.2664, 0.7891, 0.208, 0.8469, 0.208, 0.8469, 0.2664, 0.8469, 0.2664, 0.8469, 0.208, 0.9048, 0.208, 0.9048, 0.2664, 0.9048, 0.2664, 0.9048, 0.208, 0.9626, 0.208, 0.9626, 0.2664, 0.4996, 0.208, 0.4996, 0.1496, 0.5575, 0.1496, 0.5575, 0.208, 0.5575, 0.208, 0.5575, 0.1496, 0.6154, 0.1496, 0.6154, 0.208, 0.6154, 0.208, 0.6154, 0.1496, 0.6733, 0.1496, 0.6733, 0.208, 0.6733, 0.208, 0.6733, 0.1496, 0.7312, 0.1496, 0.7312, 0.208, 0.7312, 0.208, 0.7312, 0.1496, 0.7891, 0.1496, 0.7891, 0.208, 0.7891, 0.208, 0.7891, 0.1496, 0.8469, 0.1496, 0.8469, 0.208, 0.8469, 0.208, 0.8469, 0.1496, 0.9048, 0.1496, 0.9048, 0.208, 0.9048, 0.208, 0.9048, 0.1496, 0.9626, 0.1496, 0.9626, 0.208, 0.4996, 0.1496, 0.4996, 0.0912, 0.5575, 0.0912, 0.5575, 0.1496, 0.5575, 0.1496, 0.5575, 0.0912, 0.6154, 0.0912, 0.6154, 0.1496, 0.6154, 0.1496, 0.6154, 0.0912, 0.6733, 0.0912, 0.6733, 0.1496, 0.6733, 0.1496, 0.6733, 0.0912, 0.7312, 0.0912, 0.7312, 0.1496, 0.7312, 0.1496, 0.7312, 0.0912, 0.7891, 0.0912, 0.7891, 0.1496, 0.7891, 0.1496, 0.7891, 0.0912, 0.8469, 0.0912, 0.8469, 0.1496, 0.8469, 0.1496, 0.8469, 0.0912, 0.9048, 0.0912, 0.9048, 0.1496, 0.9048, 0.1496, 0.9048, 0.0912, 0.9626, 0.0912, 0.9626, 0.1496, 0.4996, 0.0912, 0.4996, 0.0328, 0.5574, 0.0328, 0.5575, 0.0912, 0.5575, 0.0912, 0.5574, 0.0328, 0.6153, 0.0328, 0.6154, 0.0912, 0.6154, 0.0912, 0.6153, 0.0328, 0.6732, 0.0328, 0.6733, 0.0912, 0.6733, 0.0912, 0.6732, 0.0328, 0.7311, 0.0328, 0.7312, 0.0912, 0.7312, 0.0912, 0.7311, 0.0328, 0.789, 0.0328, 0.7891, 0.0912, 0.7891, 0.0912, 0.789, 0.0328, 0.8469, 0.0328, 0.8469, 0.0912, 0.8469, 0.0912, 0.8469, 0.0328, 0.9047, 0.0328, 0.9048, 0.0912, 0.9048, 0.0912, 0.9047, 0.0328, 0.9532, 0.04228, 0.9626, 0.0912, 0.4996, 0.5, 0.5575, 0.5, 0.5575, 0.5584, 0.4996, 0.5584, 0.4996, 0.5584, 0.5575, 0.5584, 0.5575, 0.6168, 0.4996, 0.6168, 0.4996, 0.6168, 0.5575, 0.6168, 0.5575, 0.6752, 0.4996, 0.6752, 0.4996, 0.6752, 0.5575, 0.6752, 0.5575, 0.7336, 0.4996, 0.7336, 0.4996, 0.7336, 0.5575, 0.7336, 0.5575, 0.792, 0.4996, 0.792, 0.4996, 0.792, 0.5575, 0.792, 0.5575, 0.8504, 0.4996, 0.8504, 0.4996, 0.8504, 0.5575, 0.8504, 0.5575, 0.9088, 0.4996, 0.9088, 0.4996, 0.9088, 0.5575, 0.9088, 0.5574, 0.9672, 0.4996, 0.9672, 0.5575, 0.5, 0.6154, 0.5, 0.6154, 0.5584, 0.5575, 0.5584, 0.5575, 0.5584, 0.6154, 0.5584, 0.6154, 0.6168, 0.5575, 0.6168, 0.5575, 0.6168, 0.6154, 0.6168, 0.6154, 0.6752, 0.5575, 0.6752, 0.5575, 0.6752, 0.6154, 0.6752, 0.6154, 0.7336, 0.5575, 0.7336, 0.5575, 0.7336, 0.6154, 0.7336, 0.6154, 0.792, 0.5575, 0.792, 0.5575, 0.792, 0.6154, 0.792, 0.6154, 0.8504, 0.5575, 0.8504, 0.5575, 0.8504, 0.6154, 0.8504, 0.6154, 0.9088, 0.5575, 0.9088, 0.5575, 0.9088, 0.6154, 0.9088, 0.6153, 0.9672, 0.5574, 0.9672, 0.6154, 0.5, 0.6733, 0.5, 0.6733, 0.5584, 0.6154, 0.5584, 0.6154, 0.5584, 0.6733, 0.5584, 0.6733, 0.6168, 0.6154, 0.6168, 0.6154, 0.6168, 0.6733, 0.6168, 0.6733, 0.6752, 0.6154, 0.6752, 0.6154, 0.6752, 0.6733, 0.6752, 0.6733, 0.7336, 0.6154, 0.7336, 0.6154, 0.7336, 0.6733, 0.7336, 0.6733, 0.792, 0.6154, 0.792, 0.6154, 0.792, 0.6733, 0.792, 0.6733, 0.8504, 0.6154, 0.8504, 0.6154, 0.8504, 0.6733, 0.8504, 0.6733, 0.9088, 0.6154, 0.9088, 0.6154, 0.9088, 0.6733, 0.9088, 0.6732, 0.9672, 0.6153, 0.9672, 0.6733, 0.5, 0.7312, 0.5, 0.7312, 0.5584, 0.6733, 0.5584, 0.6733, 0.5584, 0.7312, 0.5584, 0.7312, 0.6168, 0.6733, 0.6168, 0.6733, 0.6168, 0.7312, 0.6168, 0.7312, 0.6752, 0.6733, 0.6752, 0.6733, 0.6752, 0.7312, 0.6752, 0.7312, 0.7336, 0.6733, 0.7336, 0.6733, 0.7336, 0.7312, 0.7336, 0.7312, 0.792, 0.6733, 0.792, 0.6733, 0.792, 0.7312, 0.792, 0.7312, 0.8504, 0.6733, 0.8504, 0.6733, 0.8504, 0.7312, 0.8504, 0.7312, 0.9088, 0.6733, 0.9088, 0.6733, 0.9088, 0.7312, 0.9088, 0.7311, 0.9672, 0.6732, 0.9672, 0.7312, 0.5, 0.7891, 0.5, 0.7891, 0.5584, 0.7312, 0.5584, 0.7312, 0.5584, 0.7891, 0.5584, 0.7891, 0.6168, 0.7312, 0.6168, 0.7312, 0.6168, 0.7891, 0.6168, 0.7891, 0.6752, 0.7312, 0.6752, 0.7312, 0.6752, 0.7891, 0.6752, 0.7891, 0.7336, 0.7312, 0.7336, 0.7312, 0.7336, 0.7891, 0.7336, 0.7891, 0.792, 0.7312, 0.792, 0.7312, 0.792, 0.7891, 0.792, 0.7891, 0.8504, 0.7312, 0.8504, 0.7312, 0.8504, 0.7891, 0.8504, 0.7891, 0.9088, 0.7312, 0.9088, 0.7312, 0.9088, 0.7891, 0.9088, 0.789, 0.9672, 0.7311, 0.9672, 0.7891, 0.5, 0.8469, 0.5, 0.8469, 0.5584, 0.7891, 0.5584, 0.7891, 0.5584, 0.8469, 0.5584, 0.8469, 0.6168, 0.7891, 0.6168, 0.7891, 0.6168, 0.8469, 0.6168, 0.8469, 0.6752, 0.7891, 0.6752, 0.7891, 0.6752, 0.8469, 0.6752, 0.8469, 0.7336, 0.7891, 0.7336, 0.7891, 0.7336, 0.8469, 0.7336, 0.8469, 0.792, 0.7891, 0.792, 0.7891, 0.792, 0.8469, 0.792, 0.8469, 0.8504, 0.7891, 0.8504, 0.7891, 0.8504, 0.8469, 0.8504, 0.8469, 0.9088, 0.7891, 0.9088, 0.7891, 0.9088, 0.8469, 0.9088, 0.8469, 0.9672, 0.789, 0.9672, 0.8469, 0.5, 0.9048, 0.5, 0.9048, 0.5584, 0.8469, 0.5584, 0.8469, 0.5584, 0.9048, 0.5584, 0.9048, 0.6168, 0.8469, 0.6168, 0.8469, 0.6168, 0.9048, 0.6168, 0.9048, 0.6752, 0.8469, 0.6752, 0.8469, 0.6752, 0.9048, 0.6752, 0.9048, 0.7336, 0.8469, 0.7336, 0.8469, 0.7336, 0.9048, 0.7336, 0.9048, 0.792, 0.8469, 0.792, 0.8469, 0.792, 0.9048, 0.792, 0.9048, 0.8504, 0.8469, 0.8504, 0.8469, 0.8504, 0.9048, 0.8504, 0.9048, 0.9088, 0.8469, 0.9088, 0.8469, 0.9088, 0.9048, 0.9088, 0.9047, 0.9672, 0.8469, 0.9672, 0.9048, 0.5, 0.9626, 0.5, 0.9626, 0.5584, 0.9048, 0.5584, 0.9048, 0.5584, 0.9626, 0.5584, 0.9626, 0.6168, 0.9048, 0.6168, 0.9048, 0.6168, 0.9626, 0.6168, 0.9626, 0.6752, 0.9048, 0.6752, 0.9048, 0.6752, 0.9626, 0.6752, 0.9626, 0.7336, 0.9048, 0.7336, 0.9048, 0.7336, 0.9626, 0.7336, 0.9626, 0.792, 0.9048, 0.792, 0.9048, 0.792, 0.9626, 0.792, 0.9626, 0.8504, 0.9048, 0.8504, 0.9048, 0.8504, 0.9626, 0.8504, 0.9626, 0.9088, 0.9048, 0.9088, 0.9048, 0.9088, 0.9626, 0.9088, 0.9532, 0.9577, 0.9047, 0.9672, 0.5574, 0.0328, 0.4996, 0.0328, 0.4996, 0.01371, 0.5598, 0.01371, 0.09438, 0.9672, 0.1523, 0.9672, 0.1381, 0.9863, 0.07782, 0.9863, 0.6153, 0.0328, 0.5574, 0.0328, 0.5598, 0.01371, 0.6201, 0.01371, 0.04589, 0.9577, 0.09438, 0.9672, 0.07782, 0.9863, 0.02735, 0.9764, 0.6732, 0.0328, 0.6153, 0.0328, 0.6201, 0.01371, 0.6803, 0.01371, 0.0365, 0.9088, 0.04589, 0.9577, 0.02735, 0.9764, 0.01757, 0.9255, 0.7311, 0.0328, 0.6732, 0.0328, 0.6803, 0.01371, 0.7406, 0.01371, 0.0365, 0.8504, 0.0365, 0.9088, 0.01757, 0.9255, 0.01757, 0.8647, 0.789, 0.0328, 0.7311, 0.0328, 0.7406, 0.01371, 0.8008, 0.01371, 0.0365, 0.792, 0.0365, 0.8504, 0.01757, 0.8647, 0.01757, 0.8039, 0.8469, 0.0328, 0.789, 0.0328, 0.8008, 0.01371, 0.8611, 0.01371, 0.0365, 0.7336, 0.0365, 0.792, 0.01757, 0.8039, 0.01757, 0.7431, 0.9047, 0.0328, 0.8469, 0.0328, 0.8611, 0.01371, 0.9213, 0.01371, 0.0365, 0.6752, 0.0365, 0.7336, 0.01757, 0.7431, 0.01757, 0.6824, 0.9532, 0.04228, 0.9047, 0.0328, 0.9213, 0.01371, 0.9718, 0.02358, 0.0365, 0.6168, 0.0365, 0.6752, 0.01757, 0.6824, 0.01757, 0.6216, 0.9626, 0.0912, 0.9532, 0.04228, 0.9718, 0.02358, 0.9816, 0.07449, 0.0365, 0.5584, 0.0365, 0.6168, 0.01757, 0.6216, 0.01757, 0.5608, 0.9626, 0.1496, 0.9626, 0.0912, 0.9816, 0.07449, 0.9816, 0.1353, 0.0365, 0.5, 0.0365, 0.5584, 0.01757, 0.5608, 0.01757, 0.5, 0.9626, 0.208, 0.9626, 0.1496, 0.9816, 0.1353, 0.9816, 0.1961, 0.0365, 0.4416, 0.0365, 0.5, 0.01757, 0.5, 0.01757, 0.4392, 0.9626, 0.2664, 0.9626, 0.208, 0.9816, 0.1961, 0.9816, 0.2569, 0.0365, 0.3832, 0.0365, 0.4416, 0.01757, 0.4392, 0.01757, 0.3784, 0.9626, 0.3248, 0.9626, 0.2664, 0.9816, 0.2569, 0.9816, 0.3176, 0.0365, 0.3248, 0.0365, 0.3832, 0.01757, 0.3784, 0.01757, 0.3176, 0.9047, 0.9672, 0.9532, 0.9577, 0.9718, 0.9764, 0.9213, 0.9863, 0.9626, 0.3832, 0.9626, 0.3248, 0.9816, 0.3176, 0.9816, 0.3784, 0.0365, 0.2664, 0.0365, 0.3248, 0.01757, 0.3176, 0.01757, 0.2569, 0.8469, 0.9672, 0.9047, 0.9672, 0.9213, 0.9863, 0.8611, 0.9863, 0.9626, 0.4416, 0.9626, 0.3832, 0.9816, 0.3784, 0.9816, 0.4392, 0.0365, 0.208, 0.0365, 0.2664, 0.01757, 0.2569, 0.01757, 0.1961, 0.789, 0.9672, 0.8469, 0.9672, 0.8611, 0.9863, 0.8008, 0.9863, 0.9626, 0.5, 0.9626, 0.4416, 0.9816, 0.4392, 0.9816, 0.5, 0.0365, 0.1496, 0.0365, 0.208, 0.01757, 0.1961, 0.01757, 0.1353, 0.7311, 0.9672, 0.789, 0.9672, 0.8008, 0.9863, 0.7406, 0.9863, 0.9626, 0.5584, 0.9626, 0.5, 0.9816, 0.5, 0.9816, 0.5608, 0.0365, 0.0912, 0.0365, 0.1496, 0.01757, 0.1353, 0.01757, 0.07449, 0.6732, 0.9672, 0.7311, 0.9672, 0.7406, 0.9863, 0.6803, 0.9863, 0.9626, 0.6168, 0.9626, 0.5584, 0.9816, 0.5608, 0.9816, 0.6216, 0.04589, 0.04228, 0.0365, 0.0912, 0.01757, 0.07449, 0.02735, 0.02358, 0.6153, 0.9672, 0.6732, 0.9672, 0.6803, 0.9863, 0.6201, 0.9863, 0.9626, 0.6752, 0.9626, 0.6168, 0.9816, 0.6216, 0.9816, 0.6824, 0.09438, 0.0328, 0.04589, 0.04228, 0.02735, 0.02358, 0.07782, 0.01371, 0.5574, 0.9672, 0.6153, 0.9672, 0.6201, 0.9863, 0.5598, 0.9863, 0.9626, 0.7336, 0.9626, 0.6752, 0.9816, 0.6824, 0.9816, 0.7431, 0.1523, 0.0328, 0.09438, 0.0328, 0.07782, 0.01371, 0.1381, 0.01371, 0.4996, 0.9672, 0.5574, 0.9672, 0.5598, 0.9863, 0.4996, 0.9863, 0.9626, 0.792, 0.9626, 0.7336, 0.9816, 0.7431, 0.9816, 0.8039, 0.2101, 0.0328, 0.1523, 0.0328, 0.1381, 0.01371, 0.1983, 0.01371, 0.4417, 0.9672, 0.4996, 0.9672, 0.4996, 0.9863, 0.4393, 0.9863, 0.9626, 0.8504, 0.9626, 0.792, 0.9816, 0.8039, 0.9816, 0.8647, 0.268, 0.0328, 0.2101, 0.0328, 0.1983, 0.01371, 0.2586, 0.01371, 0.3838, 0.9672, 0.4417, 0.9672, 0.4393, 0.9863, 0.3791, 0.9863, 0.9626, 0.9088, 0.9626, 0.8504, 0.9816, 0.8647, 0.9816, 0.9255, 0.3259, 0.0328, 0.268, 0.0328, 0.2586, 0.01371, 0.3188, 0.01371, 0.3259, 0.9672, 0.3838, 0.9672, 0.3791, 0.9863, 0.3188, 0.9863, 0.9532, 0.9577, 0.9626, 0.9088, 0.9816, 0.9255, 0.9718, 0.9764, 0.3838, 0.0328, 0.3259, 0.0328, 0.3188, 0.01371, 0.3791, 0.01371, 0.268, 0.9672, 0.3259, 0.9672, 0.3188, 0.9863, 0.2586, 0.9863, 0.4417, 0.0328, 0.3838, 0.0328, 0.3791, 0.01371, 0.4393, 0.01371, 0.2101, 0.9672, 0.268, 0.9672, 0.2586, 0.9863, 0.1983, 0.9863, 0.4996, 0.0328, 0.4417, 0.0328, 0.4393, 0.01371, 0.4996, 0.01371, 0.1523, 0.9672, 0.2101, 0.9672, 0.1983, 0.9863, 0.1381, 0.9863, 0.01757, 0.1961, 0.01757, 0.2569, 0.004066, 0.25, 0.004066, 0.1875, 0.8008, 0.9863, 0.8611, 0.9863, 0.8713, 1.0, 0.8094, 1.0, 0.9816, 0.5, 0.9816, 0.4392, 0.9952, 0.4375, 0.9952, 0.5, 0.01757, 0.1353, 0.01757, 0.1961, 0.004066, 0.1875, 0.004066, 0.125, 0.7406, 0.9863, 0.8008, 0.9863, 0.8094, 1.0, 0.7474, 1.0, 0.9816, 0.5608, 0.9816, 0.5, 0.9952, 0.5, 0.9952, 0.5625, 0.01757, 0.07449, 0.01757, 0.1353, 0.004066, 0.125, 0.004066, 0.0625, 0.6803, 0.9863, 0.7406, 0.9863, 0.7474, 1.0, 0.6855, 1.0, 0.9816, 0.6216, 0.9816, 0.5608, 0.9952, 0.5625, 0.9952, 0.625, 0.02735, 0.02358, 0.01757, 0.07449, 0.004066, 0.0625, 0.01412, 0.01015, 0.6201, 0.9863, 0.6803, 0.9863, 0.6855, 1.0, 0.6235, 1.0, 0.9816, 0.6824, 0.9816, 0.6216, 0.9952, 0.625, 0.9952, 0.6875, 0.07782, 0.01371, 0.02735, 0.02358, 0.01412, 0.01015, 0.06601, 1.192e-07, 0.5598, 0.9863, 0.6201, 0.9863, 0.6235, 1.0, 0.5616, 1.0, 0.9816, 0.7431, 0.9816, 0.6824, 0.9952, 0.6875, 0.9952, 0.75, 0.1381, 0.01371, 0.07782, 0.01371, 0.06601, 1.192e-07, 0.128, 1.192e-07, 0.4996, 0.9863, 0.5598, 0.9863, 0.5616, 1.0, 0.4996, 1.0, 0.9816, 0.8039, 0.9816, 0.7431, 0.9952, 0.75, 0.9952, 0.8125, 0.1983, 0.01371, 0.1381, 0.01371, 0.128, 1.192e-07, 0.1899, 5.96e-08, 0.4393, 0.9863, 0.4996, 0.9863, 0.4996, 1.0, 0.4377, 1.0, 0.9816, 0.8647, 0.9816, 0.8039, 0.9952, 0.8125, 0.9952, 0.875, 0.2586, 0.01371, 0.1983, 0.01371, 0.1899, 5.96e-08, 0.2519, 5.96e-08, 0.3791, 0.9863, 0.4393, 0.9863, 0.4377, 1.0, 0.3757, 1.0, 0.9816, 0.9255, 0.9816, 0.8647, 0.9952, 0.875, 0.9952, 0.9375, 0.3188, 0.01371, 0.2586, 0.01371, 0.2519, 5.96e-08, 0.3138, 5.96e-08, 0.3188, 0.9863, 0.3791, 0.9863, 0.3757, 1.0, 0.3138, 1.0, 0.9718, 0.9764, 0.9816, 0.9255, 0.9952, 0.9375, 0.9852, 0.9899, 0.3791, 0.01371, 0.3188, 0.01371, 0.3138, 5.96e-08, 0.3757, 5.96e-08, 0.2586, 0.9863, 0.3188, 0.9863, 0.3138, 1.0, 0.2519, 1.0, 0.4393, 0.01371, 0.3791, 0.01371, 0.3757, 5.96e-08, 0.4377, 5.96e-08, 0.1983, 0.9863, 0.2586, 0.9863, 0.2519, 1.0, 0.1899, 1.0, 0.4996, 0.01371, 0.4393, 0.01371, 0.4377, 5.96e-08, 0.4996, 5.96e-08, 0.1381, 0.9863, 0.1983, 0.9863, 0.1899, 1.0, 0.128, 1.0, 0.5598, 0.01371, 0.4996, 0.01371, 0.4996, 5.96e-08, 0.5616, 5.96e-08, 0.07782, 0.9863, 0.1381, 0.9863, 0.128, 1.0, 0.06601, 1.0, 0.6201, 0.01371, 0.5598, 0.01371, 0.5616, 5.96e-08, 0.6235, 5.96e-08, 0.02735, 0.9764, 0.07782, 0.9863, 0.06601, 1.0, 0.01412, 0.9899, 0.6803, 0.01371, 0.6201, 0.01371, 0.6235, 5.96e-08, 0.6855, 5.96e-08, 0.01757, 0.9255, 0.02735, 0.9764, 0.01412, 0.9899, 0.004066, 0.9375, 0.7406, 0.01371, 0.6803, 0.01371, 0.6855, 5.96e-08, 0.7474, 5.96e-08, 0.01757, 0.8647, 0.01757, 0.9255, 0.004066, 0.9375, 0.004066, 0.875, 0.8008, 0.01371, 0.7406, 0.01371, 0.7474, 5.96e-08, 0.8094, 5.96e-08, 0.01757, 0.8039, 0.01757, 0.8647, 0.004066, 0.875, 0.004066, 0.8125, 0.8611, 0.01371, 0.8008, 0.01371, 0.8094, 5.96e-08, 0.8713, 0.0, 0.01757, 0.7431, 0.01757, 0.8039, 0.004066, 0.8125, 0.004066, 0.75, 0.9213, 0.01371, 0.8611, 0.01371, 0.8713, 0.0, 0.9333, 0.0, 0.01757, 0.6824, 0.01757, 0.7431, 0.004066, 0.75, 0.004066, 0.6875, 0.9718, 0.02358, 0.9213, 0.01371, 0.9333, 0.0, 0.9852, 0.01015, 0.01757, 0.6216, 0.01757, 0.6824, 0.004066, 0.6875, 0.004066, 0.625, 0.9816, 0.07449, 0.9718, 0.02358, 0.9852, 0.01015, 0.9952, 0.0625, 0.01757, 0.5608, 0.01757, 0.6216, 0.004066, 0.625, 0.004066, 0.5625, 0.9816, 0.1353, 0.9816, 0.07449, 0.9952, 0.0625, 0.9952, 0.125, 0.01757, 0.5, 0.01757, 0.5608, 0.004066, 0.5625, 0.004066, 0.5, 0.9816, 0.1961, 0.9816, 0.1353, 0.9952, 0.125, 0.9952, 0.1875, 0.01757, 0.4392, 0.01757, 0.5, 0.004066, 0.5, 0.004066, 0.4375, 0.9816, 0.2569, 0.9816, 0.1961, 0.9952, 0.1875, 0.9952, 0.25, 0.01757, 0.3784, 0.01757, 0.4392, 0.004066, 0.4375, 0.004066, 0.375, 0.9816, 0.3176, 0.9816, 0.2569, 0.9952, 0.25, 0.9952, 0.3125, 0.01757, 0.3176, 0.01757, 0.3784, 0.004066, 0.375, 0.004066, 0.3125, 0.9213, 0.9863, 0.9718, 0.9764, 0.9852, 0.9899, 0.9333, 1.0, 0.9816, 0.3784, 0.9816, 0.3176, 0.9952, 0.3125, 0.9952, 0.375, 0.01757, 0.2569, 0.01757, 0.3176, 0.004066, 0.3125, 0.004066, 0.25, 0.8611, 0.9863, 0.9213, 0.9863, 0.9333, 1.0, 0.8713, 1.0, 0.9816, 0.4392, 0.9816, 0.3784, 0.9952, 0.375, 0.9952, 0.4375])
me_plane.materials.append(mat_reactorrighttexture)
me_plane.materials.append(mat_reactorlefttexture)
me_plane.use_remesh_preserve_volume = False
me_plane.use_remesh_preserve_attributes = False
me_plane.use_mirror_vertex_groups = False
me_plane.update()

# ---- objects
ob_plane = bpy.data.objects.new('Plane', me_plane)

# ---- transforms, parenting, visibility, modifiers, constraints
ob_plane.location = (0.0, 0.0, 1.0)
ob_plane.rotation_euler = (-1.571, 1.592, -1.571)
ob_plane.scale = (1.0, 3.0, 1.0)
ob_plane.lineart.crease_threshold = 0.0

# ---- collection membership
col_collection_1.objects.link(ob_plane)

# ---- scene / render settings (as saved in the file)
scene.frame_start = 1; scene.frame_end = 250; scene.frame_set(1)
scene.render.engine = 'CYCLES'
scene.render.resolution_percentage = 50
scene.render.dither_intensity = 0.0
scene.cycles.use_denoising = False
scene.cycles.samples = 10
scene.cycles.sampling_pattern = 'TABULATED_SOBOL'
scene.cycles.light_sampling_threshold = 0.0
scene.cycles.use_adaptive_sampling = False
scene.cycles.use_light_tree = False
scene.cycles.blur_glossy = 0.0
scene.cycles.pixel_filter_type = 'GAUSSIAN'
scene.cycles.sample_clamp_indirect = 0.0
scene.view_settings.view_transform = 'Standard'
bpy.context.view_layer.update()

# ---- added for rendering (the .blend has no active camera and no usable light): camera, sun
cam_auto = bpy.data.cameras.new('AutoCamera')
cam_auto.lens = 50.0
cam_auto.sensor_width = 36.0
cam_auto.clip_end = 1000.0
ob_auto_camera = bpy.data.objects.new('AutoCamera', cam_auto)
scene.collection.objects.link(ob_auto_camera)
ob_auto_camera.location = (6.36031, -7.61122, 6.07415)
ob_auto_camera.rotation_euler = (1.09748, -7.21219e-08, 0.694738)
scene.camera = ob_auto_camera
light_auto_sun = bpy.data.lights.new('AutoSun', 'SUN')
light_auto_sun.energy = 3.0
light_auto_sun.angle = 0.0523599
ob_auto_sun = bpy.data.objects.new('AutoSun', light_auto_sun)
scene.collection.objects.link(ob_auto_sun)
ob_auto_sun.rotation_euler = (0.872665, 0.174533, 0.523599)
bpy.context.view_layer.update()
